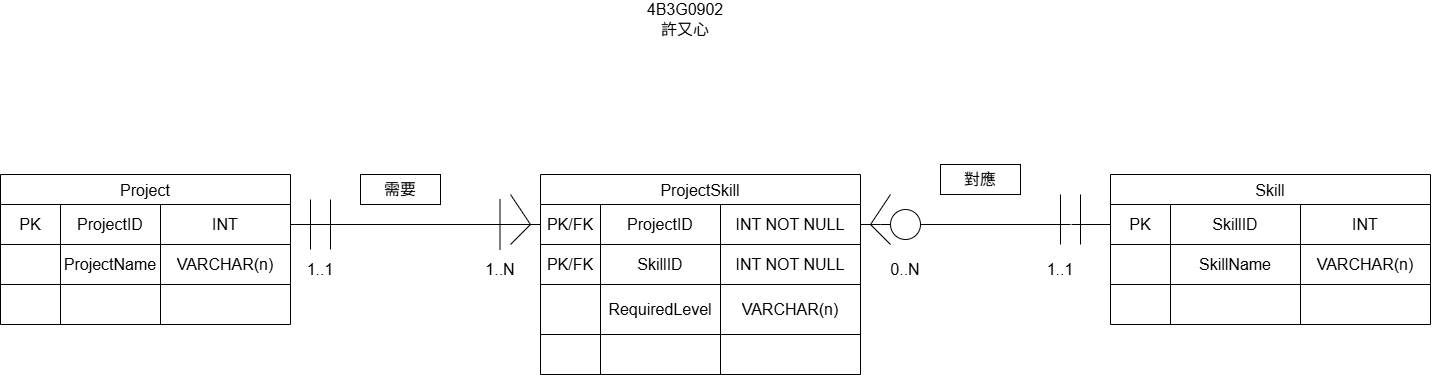

The diagram above was exported from draw.io. Its source (the exported page's mxGraphModel, read from the mxfile embedded in the PNG):
<mxGraphModel dx="1786" dy="878" grid="1" gridSize="10" guides="1" tooltips="1" connect="1" arrows="1" fold="1" page="1" pageScale="1" pageWidth="827" pageHeight="1169" math="0" shadow="0">
  <root>
    <mxCell id="0" />
    <mxCell id="1" parent="0" />
    <mxCell id="aRKjQg2V_N8G5stijJLR-1" parent="1" style="shape=table;startSize=30;container=1;collapsible=0;childLayout=tableLayout;strokeColor=default;fontSize=16;" value="Project" vertex="1">
      <mxGeometry height="150" width="290" x="200" y="280" as="geometry" />
    </mxCell>
    <mxCell id="aRKjQg2V_N8G5stijJLR-2" parent="aRKjQg2V_N8G5stijJLR-1" style="shape=tableRow;horizontal=0;startSize=0;swimlaneHead=0;swimlaneBody=0;strokeColor=inherit;top=0;left=0;bottom=0;right=0;collapsible=0;dropTarget=0;fillColor=none;points=[[0,0.5],[1,0.5]];portConstraint=eastwest;fontSize=16;" value="" vertex="1">
      <mxGeometry height="40" width="290" y="30" as="geometry" />
    </mxCell>
    <mxCell id="aRKjQg2V_N8G5stijJLR-3" parent="aRKjQg2V_N8G5stijJLR-2" style="shape=partialRectangle;html=1;whiteSpace=wrap;connectable=0;strokeColor=inherit;overflow=hidden;fillColor=none;top=0;left=0;bottom=0;right=0;pointerEvents=1;fontSize=16;" value="PK" vertex="1">
      <mxGeometry height="40" width="60" as="geometry">
        <mxRectangle height="40" width="60" as="alternateBounds" />
      </mxGeometry>
    </mxCell>
    <mxCell id="aRKjQg2V_N8G5stijJLR-4" parent="aRKjQg2V_N8G5stijJLR-2" style="shape=partialRectangle;html=1;whiteSpace=wrap;connectable=0;strokeColor=inherit;overflow=hidden;fillColor=none;top=0;left=0;bottom=0;right=0;pointerEvents=1;fontSize=16;" value="&lt;span style=&quot;text-wrap: nowrap;&quot;&gt;ProjectID&lt;/span&gt;" vertex="1">
      <mxGeometry height="40" width="100" x="60" as="geometry">
        <mxRectangle height="40" width="100" as="alternateBounds" />
      </mxGeometry>
    </mxCell>
    <mxCell id="aRKjQg2V_N8G5stijJLR-5" parent="aRKjQg2V_N8G5stijJLR-2" style="shape=partialRectangle;html=1;whiteSpace=wrap;connectable=0;strokeColor=inherit;overflow=hidden;fillColor=none;top=0;left=0;bottom=0;right=0;pointerEvents=1;fontSize=16;" value="INT" vertex="1">
      <mxGeometry height="40" width="130" x="160" as="geometry">
        <mxRectangle height="40" width="130" as="alternateBounds" />
      </mxGeometry>
    </mxCell>
    <mxCell id="aRKjQg2V_N8G5stijJLR-6" parent="aRKjQg2V_N8G5stijJLR-1" style="shape=tableRow;horizontal=0;startSize=0;swimlaneHead=0;swimlaneBody=0;strokeColor=inherit;top=0;left=0;bottom=0;right=0;collapsible=0;dropTarget=0;fillColor=none;points=[[0,0.5],[1,0.5]];portConstraint=eastwest;fontSize=16;" value="" vertex="1">
      <mxGeometry height="40" width="290" y="70" as="geometry" />
    </mxCell>
    <mxCell id="aRKjQg2V_N8G5stijJLR-7" parent="aRKjQg2V_N8G5stijJLR-6" style="shape=partialRectangle;html=1;whiteSpace=wrap;connectable=0;strokeColor=inherit;overflow=hidden;fillColor=none;top=0;left=0;bottom=0;right=0;pointerEvents=1;fontSize=16;" value="" vertex="1">
      <mxGeometry height="40" width="60" as="geometry">
        <mxRectangle height="40" width="60" as="alternateBounds" />
      </mxGeometry>
    </mxCell>
    <mxCell id="aRKjQg2V_N8G5stijJLR-8" parent="aRKjQg2V_N8G5stijJLR-6" style="shape=partialRectangle;html=1;whiteSpace=wrap;connectable=0;strokeColor=inherit;overflow=hidden;fillColor=none;top=0;left=0;bottom=0;right=0;pointerEvents=1;fontSize=16;" value="&lt;span style=&quot;text-wrap-mode: nowrap;&quot;&gt;ProjectName&lt;/span&gt;" vertex="1">
      <mxGeometry height="40" width="100" x="60" as="geometry">
        <mxRectangle height="40" width="100" as="alternateBounds" />
      </mxGeometry>
    </mxCell>
    <mxCell id="aRKjQg2V_N8G5stijJLR-9" parent="aRKjQg2V_N8G5stijJLR-6" style="shape=partialRectangle;html=1;whiteSpace=wrap;connectable=0;strokeColor=inherit;overflow=hidden;fillColor=none;top=0;left=0;bottom=0;right=0;pointerEvents=1;fontSize=16;" value="VARCHAR(n)" vertex="1">
      <mxGeometry height="40" width="130" x="160" as="geometry">
        <mxRectangle height="40" width="130" as="alternateBounds" />
      </mxGeometry>
    </mxCell>
    <mxCell id="aRKjQg2V_N8G5stijJLR-10" parent="aRKjQg2V_N8G5stijJLR-1" style="shape=tableRow;horizontal=0;startSize=0;swimlaneHead=0;swimlaneBody=0;strokeColor=inherit;top=0;left=0;bottom=0;right=0;collapsible=0;dropTarget=0;fillColor=none;points=[[0,0.5],[1,0.5]];portConstraint=eastwest;fontSize=16;" value="" vertex="1">
      <mxGeometry height="40" width="290" y="110" as="geometry" />
    </mxCell>
    <mxCell id="aRKjQg2V_N8G5stijJLR-11" parent="aRKjQg2V_N8G5stijJLR-10" style="shape=partialRectangle;html=1;whiteSpace=wrap;connectable=0;strokeColor=inherit;overflow=hidden;fillColor=none;top=0;left=0;bottom=0;right=0;pointerEvents=1;fontSize=16;" value="" vertex="1">
      <mxGeometry height="40" width="60" as="geometry">
        <mxRectangle height="40" width="60" as="alternateBounds" />
      </mxGeometry>
    </mxCell>
    <mxCell id="aRKjQg2V_N8G5stijJLR-12" parent="aRKjQg2V_N8G5stijJLR-10" style="shape=partialRectangle;html=1;whiteSpace=wrap;connectable=0;strokeColor=inherit;overflow=hidden;fillColor=none;top=0;left=0;bottom=0;right=0;pointerEvents=1;fontSize=16;" value="" vertex="1">
      <mxGeometry height="40" width="100" x="60" as="geometry">
        <mxRectangle height="40" width="100" as="alternateBounds" />
      </mxGeometry>
    </mxCell>
    <mxCell id="aRKjQg2V_N8G5stijJLR-13" parent="aRKjQg2V_N8G5stijJLR-10" style="shape=partialRectangle;html=1;whiteSpace=wrap;connectable=0;strokeColor=inherit;overflow=hidden;fillColor=none;top=0;left=0;bottom=0;right=0;pointerEvents=1;fontSize=16;" value="" vertex="1">
      <mxGeometry height="40" width="130" x="160" as="geometry">
        <mxRectangle height="40" width="130" as="alternateBounds" />
      </mxGeometry>
    </mxCell>
    <mxCell id="aRKjQg2V_N8G5stijJLR-14" parent="1" style="shape=table;startSize=30;container=1;collapsible=0;childLayout=tableLayout;strokeColor=default;fontSize=16;" value="Skill" vertex="1">
      <mxGeometry height="150" width="320" x="1310" y="280" as="geometry" />
    </mxCell>
    <mxCell id="aRKjQg2V_N8G5stijJLR-15" parent="aRKjQg2V_N8G5stijJLR-14" style="shape=tableRow;horizontal=0;startSize=0;swimlaneHead=0;swimlaneBody=0;strokeColor=inherit;top=0;left=0;bottom=0;right=0;collapsible=0;dropTarget=0;fillColor=none;points=[[0,0.5],[1,0.5]];portConstraint=eastwest;fontSize=16;" value="" vertex="1">
      <mxGeometry height="40" width="320" y="30" as="geometry" />
    </mxCell>
    <mxCell id="aRKjQg2V_N8G5stijJLR-16" parent="aRKjQg2V_N8G5stijJLR-15" style="shape=partialRectangle;html=1;whiteSpace=wrap;connectable=0;strokeColor=inherit;overflow=hidden;fillColor=none;top=0;left=0;bottom=0;right=0;pointerEvents=1;fontSize=16;" value="PK" vertex="1">
      <mxGeometry height="40" width="60" as="geometry">
        <mxRectangle height="40" width="60" as="alternateBounds" />
      </mxGeometry>
    </mxCell>
    <mxCell id="aRKjQg2V_N8G5stijJLR-17" parent="aRKjQg2V_N8G5stijJLR-15" style="shape=partialRectangle;html=1;whiteSpace=wrap;connectable=0;strokeColor=inherit;overflow=hidden;fillColor=none;top=0;left=0;bottom=0;right=0;pointerEvents=1;fontSize=16;" value="&lt;span style=&quot;text-wrap: nowrap;&quot;&gt;SkillID&lt;/span&gt;" vertex="1">
      <mxGeometry height="40" width="130" x="60" as="geometry">
        <mxRectangle height="40" width="130" as="alternateBounds" />
      </mxGeometry>
    </mxCell>
    <mxCell id="aRKjQg2V_N8G5stijJLR-18" parent="aRKjQg2V_N8G5stijJLR-15" style="shape=partialRectangle;html=1;whiteSpace=wrap;connectable=0;strokeColor=inherit;overflow=hidden;fillColor=none;top=0;left=0;bottom=0;right=0;pointerEvents=1;fontSize=16;" value="INT" vertex="1">
      <mxGeometry height="40" width="130" x="190" as="geometry">
        <mxRectangle height="40" width="130" as="alternateBounds" />
      </mxGeometry>
    </mxCell>
    <mxCell id="aRKjQg2V_N8G5stijJLR-23" parent="aRKjQg2V_N8G5stijJLR-14" style="shape=tableRow;horizontal=0;startSize=0;swimlaneHead=0;swimlaneBody=0;strokeColor=inherit;top=0;left=0;bottom=0;right=0;collapsible=0;dropTarget=0;fillColor=none;points=[[0,0.5],[1,0.5]];portConstraint=eastwest;fontSize=16;" value="" vertex="1">
      <mxGeometry height="40" width="320" y="70" as="geometry" />
    </mxCell>
    <mxCell id="aRKjQg2V_N8G5stijJLR-24" parent="aRKjQg2V_N8G5stijJLR-23" style="shape=partialRectangle;html=1;whiteSpace=wrap;connectable=0;strokeColor=inherit;overflow=hidden;fillColor=none;top=0;left=0;bottom=0;right=0;pointerEvents=1;fontSize=16;" value="" vertex="1">
      <mxGeometry height="40" width="60" as="geometry">
        <mxRectangle height="40" width="60" as="alternateBounds" />
      </mxGeometry>
    </mxCell>
    <mxCell id="aRKjQg2V_N8G5stijJLR-25" parent="aRKjQg2V_N8G5stijJLR-23" style="shape=partialRectangle;html=1;whiteSpace=wrap;connectable=0;strokeColor=inherit;overflow=hidden;fillColor=none;top=0;left=0;bottom=0;right=0;pointerEvents=1;fontSize=16;" value="&lt;span style=&quot;text-wrap: nowrap;&quot;&gt;SkillName&lt;/span&gt;" vertex="1">
      <mxGeometry height="40" width="130" x="60" as="geometry">
        <mxRectangle height="40" width="130" as="alternateBounds" />
      </mxGeometry>
    </mxCell>
    <mxCell id="aRKjQg2V_N8G5stijJLR-26" parent="aRKjQg2V_N8G5stijJLR-23" style="shape=partialRectangle;html=1;whiteSpace=wrap;connectable=0;strokeColor=inherit;overflow=hidden;fillColor=none;top=0;left=0;bottom=0;right=0;pointerEvents=1;fontSize=16;" value="VARCHAR(n)" vertex="1">
      <mxGeometry height="40" width="130" x="190" as="geometry">
        <mxRectangle height="40" width="130" as="alternateBounds" />
      </mxGeometry>
    </mxCell>
    <mxCell id="aRKjQg2V_N8G5stijJLR-27" parent="aRKjQg2V_N8G5stijJLR-14" style="shape=tableRow;horizontal=0;startSize=0;swimlaneHead=0;swimlaneBody=0;strokeColor=inherit;top=0;left=0;bottom=0;right=0;collapsible=0;dropTarget=0;fillColor=none;points=[[0,0.5],[1,0.5]];portConstraint=eastwest;fontSize=16;" value="" vertex="1">
      <mxGeometry height="40" width="320" y="110" as="geometry" />
    </mxCell>
    <mxCell id="aRKjQg2V_N8G5stijJLR-28" parent="aRKjQg2V_N8G5stijJLR-27" style="shape=partialRectangle;html=1;whiteSpace=wrap;connectable=0;strokeColor=inherit;overflow=hidden;fillColor=none;top=0;left=0;bottom=0;right=0;pointerEvents=1;fontSize=16;" value="" vertex="1">
      <mxGeometry height="40" width="60" as="geometry">
        <mxRectangle height="40" width="60" as="alternateBounds" />
      </mxGeometry>
    </mxCell>
    <mxCell id="aRKjQg2V_N8G5stijJLR-29" parent="aRKjQg2V_N8G5stijJLR-27" style="shape=partialRectangle;html=1;whiteSpace=wrap;connectable=0;strokeColor=inherit;overflow=hidden;fillColor=none;top=0;left=0;bottom=0;right=0;pointerEvents=1;fontSize=16;" value="" vertex="1">
      <mxGeometry height="40" width="130" x="60" as="geometry">
        <mxRectangle height="40" width="130" as="alternateBounds" />
      </mxGeometry>
    </mxCell>
    <mxCell id="aRKjQg2V_N8G5stijJLR-30" parent="aRKjQg2V_N8G5stijJLR-27" style="shape=partialRectangle;html=1;whiteSpace=wrap;connectable=0;strokeColor=inherit;overflow=hidden;fillColor=none;top=0;left=0;bottom=0;right=0;pointerEvents=1;fontSize=16;" value="" vertex="1">
      <mxGeometry height="40" width="130" x="190" as="geometry">
        <mxRectangle height="40" width="130" as="alternateBounds" />
      </mxGeometry>
    </mxCell>
    <mxCell id="aRKjQg2V_N8G5stijJLR-31" parent="1" style="shape=table;startSize=30;container=1;collapsible=0;childLayout=tableLayout;strokeColor=default;fontSize=16;" value="ProjectSkill" vertex="1">
      <mxGeometry height="200" width="320" x="740" y="280" as="geometry" />
    </mxCell>
    <mxCell id="aRKjQg2V_N8G5stijJLR-32" parent="aRKjQg2V_N8G5stijJLR-31" style="shape=tableRow;horizontal=0;startSize=0;swimlaneHead=0;swimlaneBody=0;strokeColor=inherit;top=0;left=0;bottom=0;right=0;collapsible=0;dropTarget=0;fillColor=none;points=[[0,0.5],[1,0.5]];portConstraint=eastwest;fontSize=16;" value="" vertex="1">
      <mxGeometry height="40" width="320" y="30" as="geometry" />
    </mxCell>
    <mxCell id="aRKjQg2V_N8G5stijJLR-33" parent="aRKjQg2V_N8G5stijJLR-32" style="shape=partialRectangle;html=1;whiteSpace=wrap;connectable=0;strokeColor=inherit;overflow=hidden;fillColor=none;top=0;left=0;bottom=0;right=0;pointerEvents=1;fontSize=16;" value="PK/FK" vertex="1">
      <mxGeometry height="40" width="60" as="geometry">
        <mxRectangle height="40" width="60" as="alternateBounds" />
      </mxGeometry>
    </mxCell>
    <mxCell id="aRKjQg2V_N8G5stijJLR-34" parent="aRKjQg2V_N8G5stijJLR-32" style="shape=partialRectangle;html=1;whiteSpace=wrap;connectable=0;strokeColor=inherit;overflow=hidden;fillColor=none;top=0;left=0;bottom=0;right=0;pointerEvents=1;fontSize=16;" value="&lt;span style=&quot;white-space: nowrap;&quot;&gt;ProjectID&lt;/span&gt;" vertex="1">
      <mxGeometry height="40" width="120" x="60" as="geometry">
        <mxRectangle height="40" width="120" as="alternateBounds" />
      </mxGeometry>
    </mxCell>
    <mxCell id="aRKjQg2V_N8G5stijJLR-35" parent="aRKjQg2V_N8G5stijJLR-32" style="shape=partialRectangle;html=1;whiteSpace=wrap;connectable=0;strokeColor=inherit;overflow=hidden;fillColor=none;top=0;left=0;bottom=0;right=0;pointerEvents=1;fontSize=16;" value="INT NOT NULL" vertex="1">
      <mxGeometry height="40" width="140" x="180" as="geometry">
        <mxRectangle height="40" width="140" as="alternateBounds" />
      </mxGeometry>
    </mxCell>
    <mxCell id="aRKjQg2V_N8G5stijJLR-36" parent="aRKjQg2V_N8G5stijJLR-31" style="shape=tableRow;horizontal=0;startSize=0;swimlaneHead=0;swimlaneBody=0;strokeColor=inherit;top=0;left=0;bottom=0;right=0;collapsible=0;dropTarget=0;fillColor=none;points=[[0,0.5],[1,0.5]];portConstraint=eastwest;fontSize=16;" value="" vertex="1">
      <mxGeometry height="40" width="320" y="70" as="geometry" />
    </mxCell>
    <mxCell id="aRKjQg2V_N8G5stijJLR-37" parent="aRKjQg2V_N8G5stijJLR-36" style="shape=partialRectangle;html=1;whiteSpace=wrap;connectable=0;strokeColor=inherit;overflow=hidden;fillColor=none;top=0;left=0;bottom=0;right=0;pointerEvents=1;fontSize=16;" value="PK/FK" vertex="1">
      <mxGeometry height="40" width="60" as="geometry">
        <mxRectangle height="40" width="60" as="alternateBounds" />
      </mxGeometry>
    </mxCell>
    <mxCell id="aRKjQg2V_N8G5stijJLR-38" parent="aRKjQg2V_N8G5stijJLR-36" style="shape=partialRectangle;html=1;whiteSpace=wrap;connectable=0;strokeColor=inherit;overflow=hidden;fillColor=none;top=0;left=0;bottom=0;right=0;pointerEvents=1;fontSize=16;" value="&lt;span style=&quot;white-space: nowrap;&quot;&gt;SkillID&lt;/span&gt;" vertex="1">
      <mxGeometry height="40" width="120" x="60" as="geometry">
        <mxRectangle height="40" width="120" as="alternateBounds" />
      </mxGeometry>
    </mxCell>
    <mxCell id="aRKjQg2V_N8G5stijJLR-39" parent="aRKjQg2V_N8G5stijJLR-36" style="shape=partialRectangle;html=1;whiteSpace=wrap;connectable=0;strokeColor=inherit;overflow=hidden;fillColor=none;top=0;left=0;bottom=0;right=0;pointerEvents=1;fontSize=16;" value="INT NOT NULL" vertex="1">
      <mxGeometry height="40" width="140" x="180" as="geometry">
        <mxRectangle height="40" width="140" as="alternateBounds" />
      </mxGeometry>
    </mxCell>
    <mxCell id="aRKjQg2V_N8G5stijJLR-40" parent="aRKjQg2V_N8G5stijJLR-31" style="shape=tableRow;horizontal=0;startSize=0;swimlaneHead=0;swimlaneBody=0;strokeColor=inherit;top=0;left=0;bottom=0;right=0;collapsible=0;dropTarget=0;fillColor=none;points=[[0,0.5],[1,0.5]];portConstraint=eastwest;fontSize=16;" value="" vertex="1">
      <mxGeometry height="50" width="320" y="110" as="geometry" />
    </mxCell>
    <mxCell id="aRKjQg2V_N8G5stijJLR-41" parent="aRKjQg2V_N8G5stijJLR-40" style="shape=partialRectangle;html=1;whiteSpace=wrap;connectable=1;strokeColor=inherit;overflow=hidden;fillColor=none;top=0;left=0;bottom=0;right=0;pointerEvents=1;fontSize=16;container=1;movable=1;resizable=1;rotatable=1;deletable=1;editable=1;locked=0;" value="" vertex="1">
      <mxGeometry height="50" width="60" as="geometry">
        <mxRectangle height="50" width="60" as="alternateBounds" />
      </mxGeometry>
    </mxCell>
    <mxCell id="aRKjQg2V_N8G5stijJLR-42" parent="aRKjQg2V_N8G5stijJLR-40" style="shape=partialRectangle;html=1;whiteSpace=wrap;connectable=0;strokeColor=inherit;overflow=hidden;fillColor=none;top=0;left=0;bottom=0;right=0;pointerEvents=1;fontSize=16;" value="&lt;span style=&quot;white-space: nowrap;&quot;&gt;RequiredLevel&lt;/span&gt;" vertex="1">
      <mxGeometry height="50" width="120" x="60" as="geometry">
        <mxRectangle height="50" width="120" as="alternateBounds" />
      </mxGeometry>
    </mxCell>
    <mxCell id="aRKjQg2V_N8G5stijJLR-43" parent="aRKjQg2V_N8G5stijJLR-40" style="shape=partialRectangle;html=1;whiteSpace=wrap;connectable=0;strokeColor=inherit;overflow=hidden;fillColor=none;top=0;left=0;bottom=0;right=0;pointerEvents=1;fontSize=16;" value="VARCHAR(n)" vertex="1">
      <mxGeometry height="50" width="140" x="180" as="geometry">
        <mxRectangle height="50" width="140" as="alternateBounds" />
      </mxGeometry>
    </mxCell>
    <mxCell id="aRKjQg2V_N8G5stijJLR-44" parent="aRKjQg2V_N8G5stijJLR-31" style="shape=tableRow;horizontal=0;startSize=0;swimlaneHead=0;swimlaneBody=0;strokeColor=inherit;top=0;left=0;bottom=0;right=0;collapsible=0;dropTarget=0;fillColor=none;points=[[0,0.5],[1,0.5]];portConstraint=eastwest;fontSize=16;" vertex="1">
      <mxGeometry height="40" width="320" y="160" as="geometry" />
    </mxCell>
    <mxCell id="aRKjQg2V_N8G5stijJLR-45" parent="aRKjQg2V_N8G5stijJLR-44" style="shape=partialRectangle;html=1;whiteSpace=wrap;connectable=1;strokeColor=inherit;overflow=hidden;fillColor=none;top=0;left=0;bottom=0;right=0;pointerEvents=1;fontSize=16;container=1;movable=1;resizable=1;rotatable=1;deletable=1;editable=1;locked=0;" vertex="1">
      <mxGeometry height="40" width="60" as="geometry">
        <mxRectangle height="40" width="60" as="alternateBounds" />
      </mxGeometry>
    </mxCell>
    <mxCell id="aRKjQg2V_N8G5stijJLR-46" parent="aRKjQg2V_N8G5stijJLR-44" style="shape=partialRectangle;html=1;whiteSpace=wrap;connectable=0;strokeColor=inherit;overflow=hidden;fillColor=none;top=0;left=0;bottom=0;right=0;pointerEvents=1;fontSize=16;" value="" vertex="1">
      <mxGeometry height="40" width="120" x="60" as="geometry">
        <mxRectangle height="40" width="120" as="alternateBounds" />
      </mxGeometry>
    </mxCell>
    <mxCell id="aRKjQg2V_N8G5stijJLR-47" parent="aRKjQg2V_N8G5stijJLR-44" style="shape=partialRectangle;html=1;whiteSpace=wrap;connectable=0;strokeColor=inherit;overflow=hidden;fillColor=none;top=0;left=0;bottom=0;right=0;pointerEvents=1;fontSize=16;" value="" vertex="1">
      <mxGeometry height="40" width="140" x="180" as="geometry">
        <mxRectangle height="40" width="140" as="alternateBounds" />
      </mxGeometry>
    </mxCell>
    <mxCell id="aRKjQg2V_N8G5stijJLR-48" edge="1" parent="1" style="endArrow=none;html=1;rounded=0;exitX=1;exitY=0.5;exitDx=0;exitDy=0;entryX=0;entryY=0.5;entryDx=0;entryDy=0;" target="aRKjQg2V_N8G5stijJLR-32" value="">
      <mxGeometry height="50" relative="1" width="50" as="geometry">
        <mxPoint x="707" y="330" as="sourcePoint" />
        <mxPoint x="1000" y="370" as="targetPoint" />
      </mxGeometry>
    </mxCell>
    <mxCell id="aRKjQg2V_N8G5stijJLR-49" edge="1" parent="1" style="endArrow=none;html=1;rounded=0;entryX=0;entryY=0.5;entryDx=0;entryDy=0;" target="aRKjQg2V_N8G5stijJLR-15" value="">
      <mxGeometry height="50" relative="1" width="50" as="geometry">
        <mxPoint x="1271" y="330" as="sourcePoint" />
        <mxPoint x="1300" y="330" as="targetPoint" />
      </mxGeometry>
    </mxCell>
    <mxCell id="aRKjQg2V_N8G5stijJLR-50" edge="1" parent="1" style="endArrow=none;html=1;rounded=0;" value="">
      <mxGeometry height="50" relative="1" width="50" as="geometry">
        <Array as="points">
          <mxPoint x="730" y="330" />
        </Array>
        <mxPoint x="710" y="350" as="sourcePoint" />
        <mxPoint x="710" y="300" as="targetPoint" />
      </mxGeometry>
    </mxCell>
    <mxCell id="aRKjQg2V_N8G5stijJLR-51" edge="1" parent="1" style="endArrow=none;html=1;rounded=0;" value="">
      <mxGeometry height="50" relative="1" width="50" as="geometry">
        <Array as="points">
          <mxPoint x="1070" y="330" />
        </Array>
        <mxPoint x="1090" y="350" as="sourcePoint" />
        <mxPoint x="1090" y="300" as="targetPoint" />
      </mxGeometry>
    </mxCell>
    <mxCell id="aRKjQg2V_N8G5stijJLR-52" edge="1" parent="1" source="aRKjQg2V_N8G5stijJLR-32" style="endArrow=none;html=1;rounded=0;exitX=1;exitY=0.5;exitDx=0;exitDy=0;entryX=0;entryY=0.5;entryDx=0;entryDy=0;" value="">
      <mxGeometry height="50" relative="1" width="50" as="geometry">
        <mxPoint x="1050" y="330" as="sourcePoint" />
        <mxPoint x="1080" y="330" as="targetPoint" />
      </mxGeometry>
    </mxCell>
    <mxCell id="aRKjQg2V_N8G5stijJLR-53" edge="1" parent="1" style="endArrow=none;html=1;rounded=0;" value="">
      <mxGeometry height="50" relative="1" width="50" as="geometry">
        <mxPoint x="510" y="355" as="sourcePoint" />
        <mxPoint x="510" y="305" as="targetPoint" />
      </mxGeometry>
    </mxCell>
    <mxCell id="aRKjQg2V_N8G5stijJLR-54" edge="1" parent="1" style="endArrow=none;html=1;rounded=0;" value="">
      <mxGeometry height="50" relative="1" width="50" as="geometry">
        <mxPoint x="530" y="355" as="sourcePoint" />
        <mxPoint x="530" y="305" as="targetPoint" />
      </mxGeometry>
    </mxCell>
    <mxCell id="aRKjQg2V_N8G5stijJLR-55" edge="1" parent="1" style="endArrow=none;html=1;rounded=0;" value="">
      <mxGeometry height="50" relative="1" width="50" as="geometry">
        <Array as="points" />
        <mxPoint x="1280" y="350" as="sourcePoint" />
        <mxPoint x="1280" y="300" as="targetPoint" />
      </mxGeometry>
    </mxCell>
    <mxCell id="aRKjQg2V_N8G5stijJLR-56" parent="1" style="text;html=1;whiteSpace=wrap;strokeColor=none;fillColor=none;align=center;verticalAlign=middle;rounded=0;" value="&lt;span style=&quot;font-size: 16px;&quot;&gt;1..N&lt;/span&gt;" vertex="1">
      <mxGeometry height="30" width="60" x="670" y="360" as="geometry" />
    </mxCell>
    <mxCell id="aRKjQg2V_N8G5stijJLR-57" parent="1" style="text;html=1;whiteSpace=wrap;strokeColor=none;fillColor=none;align=center;verticalAlign=middle;rounded=0;" value="&lt;span style=&quot;font-size: 16px;&quot;&gt;0..N&lt;/span&gt;" vertex="1">
      <mxGeometry height="30" width="60" x="1075" y="360" as="geometry" />
    </mxCell>
    <mxCell id="aRKjQg2V_N8G5stijJLR-58" parent="1" style="text;html=1;whiteSpace=wrap;strokeColor=none;fillColor=none;align=center;verticalAlign=middle;rounded=0;" value="&lt;span style=&quot;font-size: 16px;&quot;&gt;1..1&lt;/span&gt;" vertex="1">
      <mxGeometry height="30" width="60" x="490" y="360" as="geometry" />
    </mxCell>
    <mxCell id="aRKjQg2V_N8G5stijJLR-59" parent="1" style="text;html=1;whiteSpace=wrap;strokeColor=none;fillColor=none;align=center;verticalAlign=middle;rounded=0;" value="&lt;span style=&quot;font-size: 16px;&quot;&gt;1..1&lt;/span&gt;" vertex="1">
      <mxGeometry height="30" width="60" x="1230" y="360" as="geometry" />
    </mxCell>
    <mxCell id="aRKjQg2V_N8G5stijJLR-60" parent="1" style="text;html=1;whiteSpace=wrap;strokeColor=none;fillColor=none;align=center;verticalAlign=middle;rounded=0;fontFamily=Helvetica;fontSize=16;fontColor=default;" value="4B3G0902&lt;div&gt;許又心&lt;/div&gt;" vertex="1">
      <mxGeometry height="30" width="60" x="855" y="110" as="geometry" />
    </mxCell>
    <mxCell id="aRKjQg2V_N8G5stijJLR-61" parent="1" style="rounded=0;whiteSpace=wrap;html=1;pointerEvents=1;strokeColor=inherit;align=center;verticalAlign=middle;fontFamily=Helvetica;fontSize=16;fontColor=default;fillColor=none;" value="需要" vertex="1">
      <mxGeometry height="30" width="80" x="560" y="280" as="geometry" />
    </mxCell>
    <mxCell id="aRKjQg2V_N8G5stijJLR-62" parent="1" style="rounded=0;whiteSpace=wrap;html=1;pointerEvents=1;strokeColor=inherit;align=center;verticalAlign=middle;fontFamily=Helvetica;fontSize=16;fontColor=default;fillColor=none;" value="對應" vertex="1">
      <mxGeometry height="30" width="80" x="1140" y="270" as="geometry" />
    </mxCell>
    <mxCell id="aRKjQg2V_N8G5stijJLR-63" edge="1" parent="1" source="aRKjQg2V_N8G5stijJLR-2" style="endArrow=none;html=1;rounded=0;exitX=1;exitY=0.5;exitDx=0;exitDy=0;" value="">
      <mxGeometry height="50" relative="1" width="50" as="geometry">
        <mxPoint x="490" y="330" as="sourcePoint" />
        <mxPoint x="730" y="330" as="targetPoint" />
      </mxGeometry>
    </mxCell>
    <mxCell id="aRKjQg2V_N8G5stijJLR-64" edge="1" parent="1" style="endArrow=none;html=1;rounded=0;" value="">
      <mxGeometry height="50" relative="1" width="50" as="geometry">
        <mxPoint x="699.5" y="355" as="sourcePoint" />
        <mxPoint x="699.5" y="305" as="targetPoint" />
      </mxGeometry>
    </mxCell>
    <mxCell id="aRKjQg2V_N8G5stijJLR-65" edge="1" parent="1" style="endArrow=none;html=1;rounded=0;" value="">
      <mxGeometry height="50" relative="1" width="50" as="geometry">
        <mxPoint x="1260" y="350" as="sourcePoint" />
        <mxPoint x="1260" y="300" as="targetPoint" />
      </mxGeometry>
    </mxCell>
    <mxCell id="aRKjQg2V_N8G5stijJLR-66" edge="1" parent="1" source="aRKjQg2V_N8G5stijJLR-69" style="endArrow=none;html=1;rounded=0;" value="">
      <mxGeometry height="50" relative="1" width="50" as="geometry">
        <mxPoint x="1080" y="330" as="sourcePoint" />
        <mxPoint x="1270" y="330" as="targetPoint" />
      </mxGeometry>
    </mxCell>
    <mxCell id="aRKjQg2V_N8G5stijJLR-72" edge="1" parent="1" style="endArrow=none;html=1;rounded=0;" target="aRKjQg2V_N8G5stijJLR-69" value="">
      <mxGeometry height="50" relative="1" width="50" as="geometry">
        <mxPoint x="1080" y="330" as="sourcePoint" />
        <mxPoint x="1270" y="330" as="targetPoint" />
      </mxGeometry>
    </mxCell>
    <mxCell id="aRKjQg2V_N8G5stijJLR-69" parent="1" style="ellipse;whiteSpace=wrap;html=1;shapeInside=1;aspect=fixed;pointerEvents=1;strokeColor=inherit;align=center;verticalAlign=middle;fontFamily=Helvetica;fontSize=16;fontColor=default;fillColor=none;" value="" vertex="1">
      <mxGeometry height="30" width="30" x="1090" y="315" as="geometry" />
    </mxCell>
  </root>
</mxGraphModel>